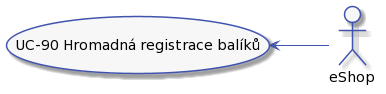

The diagram above was rendered by PlantUML. Its source (embedded in the PNG):
@startuml
'výchozí barva pozadí prvků
'například pozadí aktivity, kerou dělá dispečer
!$col1 = "#F7F7F7"

'barva pozadí aktivit, které děla systém
'například aktivita, že se zobrazí stránka S-203
!$col2 = "#CDDDFF"

'barva okraje prvků a šipek
!$col4 = "#4053AF"

skinparam activity {
    BorderColor $col4
    ArrowColor $col4
    FontName Roboto
    BackgroundColor $col1
    StartColor $col4
    EndColor $col4
}

skinparam activityDiamond {
    BorderColor $col4
    ArrowColor $col4
    FontName Roboto
    BackgroundColor $col1
}

skinparam actor {
    BorderColor $col4
    ArrowColor $col4
    FontName Roboto
    BackgroundColor $col1
}

skinparam useCase {
    BorderColor $col4
    ArrowColor $col4
    FontName Roboto
    BackgroundColor $col1
}

skinparam state {
    BorderColor $col4
    ArrowColor $col4
    FontName Roboto
    BackgroundColor $col1
}

skinparam sequence {
    ParticipantBorderColor $col4
    ParticipantBackgroundColor $col1
}

skinparam note {
    BorderColor $col4
    BackgroundColor $col1
}

skinparam object {
    BorderColor $col4
    BackgroundColor $col1
}

skinparam class {
    BorderColor $col4
    BackgroundColor $col1
}

left to right direction

actor :eShop: as eShop

(UC-90 Hromadná registrace balíků) as (UC-90)

eShop -up-> (UC-90)
@enduml